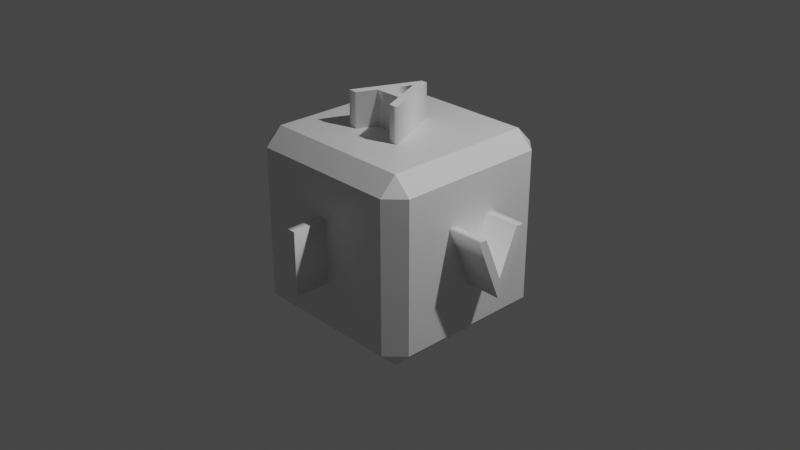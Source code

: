 # Source: cube-1.blend  (saved by Blender 2.92.15; exported with 4.5.12 LTS)
import bpy
from mathutils import Matrix  # noqa: F401  (used for matrix-valued properties, if any)

bpy.ops.wm.read_factory_settings(use_empty=True)
scene = bpy.context.scene
scene.name = 'Scene'

# ---- collections
col_collection = bpy.data.collections.new('Collection'); scene.collection.children.link(col_collection)

# ---- materials (node trees are filled in below, after node groups)
mat_material = bpy.data.materials.new('Material')
mat_material.alpha_threshold = 0.0
mat_material.use_transparent_shadow = False
mat_material.line_color = (0.0, 0.0, 0.0, 1.0)

# ---- material node trees
mat_material.use_nodes = True; mat_material.node_tree.nodes.clear()
_N = mat_material.node_tree.nodes; _L = mat_material.node_tree.links
n0 = _N.new('ShaderNodeOutputMaterial'); n0.name = 'Material Output'; n0.location = (300, 300)
n1 = _N.new('ShaderNodeBsdfPrincipled'); n1.name = 'Principled BSDF'; n1.location = (10, 300)
n1.distribution = 'GGX'
n1.subsurface_method = 'BURLEY'
n1.inputs[2].default_value = 0.4
n1.inputs[3].default_value = 1.45
n1.inputs[27].default_value = (0.0, 0.0, 0.0, 1.0)
n1.inputs[28].default_value = 1.0
_L.new(n1.outputs[0], n0.inputs[0])
n0.is_active_output = True

# ---- world
world_world = bpy.data.worlds.new('World'); scene.world = world_world
world_world.use_nodes = True; world_world.node_tree.nodes.clear()
_N = world_world.node_tree.nodes; _L = world_world.node_tree.links
n0 = _N.new('ShaderNodeOutputWorld'); n0.name = 'World Output'; n0.location = (300, 300)
n1 = _N.new('ShaderNodeBackground'); n1.name = 'Background'; n1.location = (10, 300)
n1.inputs[0].default_value = (0.05088, 0.05088, 0.05088, 1.0)
_L.new(n1.outputs[0], n0.inputs[0])
n0.is_active_output = True
world_world.color = (0.05088, 0.05088, 0.05088)
world_world.use_sun_shadow = False
world_world.sun_shadow_jitter_overblur = 0.0

# ---- cameras
cam_camera = bpy.data.cameras.new('Camera')
cam_camera.clip_end = 100.0
cam_camera.ortho_scale = 7.314

# ---- lights
light_light = bpy.data.lights.new('Light', 'POINT')
light_light.transmission_factor = 0.0
light_light.energy = 1000.0
light_light.shadow_soft_size = 0.1
light_light.shadow_maximum_resolution = 0.006
light_light.use_absolute_resolution = True

# ---- meshes
me_cube = bpy.data.meshes.new('Cube')
me_cube.from_pydata([(0.8177, 1.0, 0.8177), (0.8177, 0.8177, 1.0), (1.0, 0.8177, 0.8177), (0.8177, 0.8177, -1.0), (0.8177, 1.0, -0.8177), (1.0, 0.8177, -0.8177), (1.0, -0.8177, 0.8177), (0.8177, -0.8177, 1.0), (0.8177, -1.0, 0.8177), (1.0, -0.8177, -0.8177), (0.8177, -1.0, -0.8177), (0.8177, -0.8177, -1.0), (-0.8177, 1.0, 0.8177), (-1.0, 0.8177, 0.8177), (-0.8177, 0.8177, 1.0), (-1.0, 0.8177, -0.8177), (-0.8177, 1.0, -0.8177), (-0.8177, 0.8177, -1.0), (-1.0, -0.8177, 0.8177), (-0.8177, -1.0, 0.8177), (-0.8177, -0.8177, 1.0), (-0.8177, -0.8177, -1.0), (-0.8177, -1.0, -0.8177), (-1.0, -0.8177, -0.8177)], [], [(17, 3, 11, 21), (23, 18, 13, 15), (10, 8, 19, 22), (1, 14, 20, 7), (5, 2, 6, 9), (0, 1, 2), (3, 4, 5), (6, 7, 8), (9, 10, 11), (12, 13, 14), (15, 16, 17), (18, 19, 20), (21, 22, 23), (17, 21, 23, 15), (3, 17, 16, 4), (2, 5, 4, 0), (22, 19, 18, 23), (8, 10, 9, 6), (12, 16, 15, 13), (7, 20, 19, 8), (1, 7, 6, 2), (21, 11, 10, 22), (20, 14, 13, 18), (14, 1, 0, 12), (11, 3, 5, 9), (16, 12, 0, 4)])
_uv = me_cube.uv_layers.new(name='UVMap')
_uv.uv.foreach_set('vector', [0.1478, 0.5228, 0.3522, 0.5228, 0.3522, 0.7272, 0.1478, 0.7272, 0.3978, 0.02278, 0.6022, 0.02278, 0.6022, 0.2272, 0.3978, 0.2272, 0.3978, 0.7728, 0.6022, 0.7728, 0.6022, 0.9772, 0.3978, 0.9772, 0.6478, 0.5228, 0.8522, 0.5228, 0.8522, 0.7272, 0.6478, 0.7272, 0.3978, 0.5228, 0.6022, 0.5228, 0.6022, 0.7272, 0.3978, 0.7272, 0.6022, 0.4772, 0.625, 0.4772, 0.6022, 0.5, 0.3522, 0.5228, 0.3522, 0.5, 0.375, 0.5228, 0.6022, 0.7272, 0.625, 0.7272, 0.6022, 0.75, 0.3978, 0.75, 0.375, 0.7728, 0.375, 0.7728, 0.6022, 0.25, 0.6022, 0.25, 0.625, 0.2272, 0.3978, 0.2272, 0.3978, 0.25, 0.375, 0.2272, 0.6022, 0.02278, 0.6022, 0.0, 0.625, 0.02278, 0.1478, 0.7272, 0.1478, 0.75, 0.125, 0.7272, 0.1478, 0.5228, 0.1478, 0.7272, 0.125, 0.7272, 0.125, 0.5228, 0.3522, 0.5228, 0.1478, 0.5228, 0.1478, 0.5, 0.3522, 0.5, 0.6022, 0.5228, 0.3978, 0.5228, 0.3978, 0.4772, 0.6022, 0.4772, 0.3978, 0.0, 0.6022, 0.0, 0.6022, 0.02278, 0.3978, 0.02278, 0.6022, 0.7728, 0.3978, 0.7728, 0.3978, 0.7272, 0.6022, 0.7272, 0.6022, 0.2728, 0.3978, 0.2728, 0.3978, 0.2272, 0.6022, 0.2272, 0.625, 0.7728, 0.625, 0.9772, 0.6022, 0.9772, 0.6022, 0.7728, 0.6478, 0.5228, 0.6478, 0.7272, 0.6022, 0.7272, 0.6022, 0.5228, 0.1478, 0.7272, 0.3522, 0.7272, 0.3522, 0.75, 0.1478, 0.75, 0.625, 0.02278, 0.625, 0.2272, 0.6022, 0.2272, 0.6022, 0.02278, 0.625, 0.2728, 0.625, 0.4772, 0.6022, 0.4772, 0.6022, 0.2728, 0.3522, 0.7272, 0.3522, 0.5228, 0.3978, 0.5228, 0.3978, 0.7272, 0.3978, 0.2728, 0.6022, 0.2728, 0.6022, 0.4772, 0.3978, 0.4772])
me_cube.materials.append(mat_material)
me_cube.use_remesh_preserve_volume = False
me_cube.use_remesh_preserve_attributes = False
me_cube.use_mirror_vertex_groups = False
me_cube.update()

# ---- curves / text
txt_text = bpy.data.curves.new('Text', 'FONT')
txt_text.dimensions = '2D'
txt_text.body = 'I'
txt_text.use_path_clamp = True
txt_text.extrude = 0.25
txt_text.offset_x = -0.125
txt_text.offset_y = -0.341
txt_text_001 = bpy.data.curves.new('Text.001', 'FONT')
txt_text_001.dimensions = '2D'
txt_text_001.body = 'E'
txt_text_001.use_path_clamp = True
txt_text_001.extrude = 0.25
txt_text_001.offset_x = -0.3335
txt_text_001.offset_y = -0.343
txt_text_002 = bpy.data.curves.new('Text.002', 'FONT')
txt_text_002.dimensions = '2D'
txt_text_002.body = 'Q'
txt_text_002.use_path_clamp = True
txt_text_002.extrude = 0.25
txt_text_002.offset_x = -0.4125
txt_text_002.offset_y = -0.276
txt_text_003 = bpy.data.curves.new('Text.003', 'FONT')
txt_text_003.dimensions = '2D'
txt_text_003.body = 'M'
txt_text_003.use_path_clamp = True
txt_text_003.extrude = 0.25
txt_text_003.offset_x = -0.391
txt_text_003.offset_y = -0.341
txt_text_004 = bpy.data.curves.new('Text.004', 'FONT')
txt_text_004.dimensions = '2D'
txt_text_004.body = 'A'
txt_text_004.use_path_clamp = True
txt_text_004.extrude = 0.25
txt_text_004.offset_x = -0.3335
txt_text_004.offset_y = -0.343
txt_text_005 = bpy.data.curves.new('Text.005', 'FONT')
txt_text_005.dimensions = '2D'
txt_text_005.body = 'V'
txt_text_005.use_path_clamp = True
txt_text_005.extrude = 0.25
txt_text_005.offset_x = -0.302
txt_text_005.offset_y = -0.338

# ---- objects
ob_cube = bpy.data.objects.new('Cube', me_cube)
ob_light = bpy.data.objects.new('Light', light_light)
ob_camera = bpy.data.objects.new('Camera', cam_camera)
ob_text = bpy.data.objects.new('Text', txt_text)
ob_text_001 = bpy.data.objects.new('Text.001', txt_text_001)
ob_text_002 = bpy.data.objects.new('Text.002', txt_text_002)
ob_text_003 = bpy.data.objects.new('Text.003', txt_text_003)
ob_text_004 = bpy.data.objects.new('Text.004', txt_text_004)
ob_text_005 = bpy.data.objects.new('Text.005', txt_text_005)

# ---- transforms, parenting, visibility, modifiers, constraints
ob_cube.location = (0.0, 0.0, 0.0)
ob_cube.lock_rotations_4d = False
ob_cube.empty_display_type = 'ARROWS'
ob_cube.lineart.crease_threshold = 0.0
ob_light.location = (4.076, 1.005, 5.904)
ob_light.rotation_euler = (0.6503, 0.05522, 1.866)
ob_light.lock_rotations_4d = False
ob_light.empty_display_type = 'ARROWS'
ob_light.color = (0.0, 0.0, 0.0, 0.0)
ob_light.lineart.crease_threshold = 0.0
ob_camera.location = (7.359, -6.926, 4.958)
ob_camera.rotation_euler = (1.109, 0.0, 0.8149)
ob_camera.lock_rotations_4d = False
ob_camera.empty_display_type = 'ARROWS'
ob_camera.color = (0.0, 0.0, 0.0, 0.0)
ob_camera.display_type = 'WIRE'
ob_camera.lineart.crease_threshold = 0.0
ob_text.location = (0.0, -1.0, 0.0)
ob_text.rotation_euler = (1.571, 0.0, 0.0)
ob_text.scale = (1.0, 1.0, 1.5)
ob_text.lineart.crease_threshold = 0.0
ob_text_001.location = (0.0, 0.0, -1.0)
ob_text_001.rotation_euler = (0.0, 3.142, 0.0)
ob_text_001.scale = (1.0, 1.0, 1.5)
ob_text_001.lineart.crease_threshold = 0.0
ob_text_002.location = (-1.0, 0.0, 0.0)
ob_text_002.rotation_euler = (4.705, 3.142, 1.571)
ob_text_002.scale = (1.0, 1.0, 1.5)
ob_text_002.lineart.crease_threshold = 0.0
ob_text_003.location = (0.0, 1.0, 0.0)
ob_text_003.rotation_euler = (-1.571, 3.142, 0.0)
ob_text_003.scale = (1.0, 1.0, 1.5)
ob_text_003.lineart.crease_threshold = 0.0
ob_text_004.location = (0.0, 0.0, 1.0)
ob_text_004.scale = (1.0, 1.0, 1.5)
ob_text_004.lineart.crease_threshold = 0.0
ob_text_005.location = (1.0, 0.0, 0.0)
ob_text_005.rotation_euler = (-1.571, 3.142, 1.571)
ob_text_005.scale = (1.0, 1.0, 1.5)
ob_text_005.lineart.crease_threshold = 0.0

# ---- collection membership
col_collection.objects.link(ob_cube)
col_collection.objects.link(ob_light)
col_collection.objects.link(ob_camera)
col_collection.objects.link(ob_text)
col_collection.objects.link(ob_text_001)
col_collection.objects.link(ob_text_002)
col_collection.objects.link(ob_text_003)
col_collection.objects.link(ob_text_004)
col_collection.objects.link(ob_text_005)

# ---- scene / render settings (as saved in the file)
scene.camera = ob_camera
scene.frame_start = 1; scene.frame_end = 250; scene.frame_set(1)
scene.render.engine = 'BLENDER_EEVEE_NEXT'
scene.cycles.use_denoising = False
scene.cycles.samples = 128
scene.cycles.sampling_pattern = 'TABULATED_SOBOL'
scene.cycles.use_adaptive_sampling = False
scene.cycles.use_light_tree = False
scene.view_settings.view_transform = 'Filmic'
bpy.context.view_layer.update()
